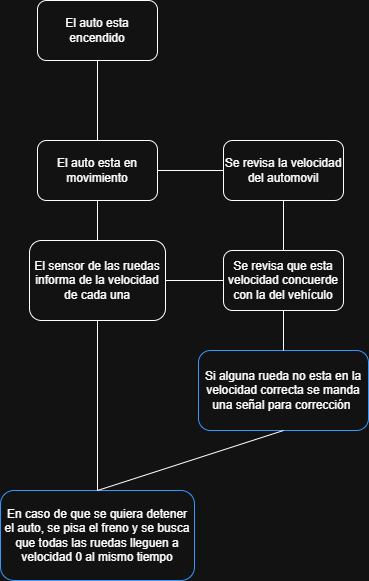

The diagram above was exported from draw.io. Its source (the exported page's mxGraphModel, read from the mxfile embedded in the PNG):
<mxGraphModel dx="1381" dy="790" grid="1" gridSize="10" guides="1" tooltips="1" connect="1" arrows="1" fold="1" page="1" pageScale="1" pageWidth="827" pageHeight="1169" math="0" shadow="0">
  <root>
    <mxCell id="0" />
    <mxCell id="1" parent="0" />
    <mxCell id="DlmEDq1Asw3iK3AoEIpL-1" value="El auto esta encendido" style="rounded=1;whiteSpace=wrap;html=1;" vertex="1" parent="1">
      <mxGeometry x="354" y="250" width="120" height="60" as="geometry" />
    </mxCell>
    <mxCell id="DlmEDq1Asw3iK3AoEIpL-2" value="El auto esta en movimiento" style="rounded=1;whiteSpace=wrap;html=1;" vertex="1" parent="1">
      <mxGeometry x="354" y="390" width="120" height="60" as="geometry" />
    </mxCell>
    <mxCell id="DlmEDq1Asw3iK3AoEIpL-3" value="" style="endArrow=none;html=1;rounded=0;entryX=0.5;entryY=1;entryDx=0;entryDy=0;exitX=0.5;exitY=0;exitDx=0;exitDy=0;" edge="1" parent="1" source="DlmEDq1Asw3iK3AoEIpL-2" target="DlmEDq1Asw3iK3AoEIpL-1">
      <mxGeometry width="50" height="50" relative="1" as="geometry">
        <mxPoint x="390" y="430" as="sourcePoint" />
        <mxPoint x="440" y="380" as="targetPoint" />
      </mxGeometry>
    </mxCell>
    <mxCell id="DlmEDq1Asw3iK3AoEIpL-4" value="El sensor de las ruedas informa de la velocidad de cada una" style="rounded=1;whiteSpace=wrap;html=1;" vertex="1" parent="1">
      <mxGeometry x="346" y="490" width="136" height="80" as="geometry" />
    </mxCell>
    <mxCell id="DlmEDq1Asw3iK3AoEIpL-5" value="" style="endArrow=none;html=1;rounded=0;entryX=0.5;entryY=1;entryDx=0;entryDy=0;exitX=0.5;exitY=0;exitDx=0;exitDy=0;" edge="1" parent="1" source="DlmEDq1Asw3iK3AoEIpL-4" target="DlmEDq1Asw3iK3AoEIpL-2">
      <mxGeometry width="50" height="50" relative="1" as="geometry">
        <mxPoint x="250" y="520" as="sourcePoint" />
        <mxPoint x="300" y="470" as="targetPoint" />
      </mxGeometry>
    </mxCell>
    <mxCell id="DlmEDq1Asw3iK3AoEIpL-6" value="Se revisa que esta velocidad concuerde con la del vehículo" style="rounded=1;whiteSpace=wrap;html=1;" vertex="1" parent="1">
      <mxGeometry x="540" y="500" width="120" height="60" as="geometry" />
    </mxCell>
    <mxCell id="DlmEDq1Asw3iK3AoEIpL-7" value="" style="endArrow=none;html=1;rounded=0;entryX=0;entryY=0.5;entryDx=0;entryDy=0;exitX=1;exitY=0.5;exitDx=0;exitDy=0;" edge="1" parent="1" source="DlmEDq1Asw3iK3AoEIpL-4" target="DlmEDq1Asw3iK3AoEIpL-6">
      <mxGeometry width="50" height="50" relative="1" as="geometry">
        <mxPoint x="390" y="630" as="sourcePoint" />
        <mxPoint x="440" y="580" as="targetPoint" />
      </mxGeometry>
    </mxCell>
    <mxCell id="DlmEDq1Asw3iK3AoEIpL-8" value="Se revisa la velocidad del automovil" style="rounded=1;whiteSpace=wrap;html=1;" vertex="1" parent="1">
      <mxGeometry x="540" y="390" width="120" height="60" as="geometry" />
    </mxCell>
    <mxCell id="DlmEDq1Asw3iK3AoEIpL-9" value="" style="endArrow=none;html=1;rounded=0;entryX=0;entryY=0.5;entryDx=0;entryDy=0;exitX=1;exitY=0.5;exitDx=0;exitDy=0;" edge="1" parent="1" source="DlmEDq1Asw3iK3AoEIpL-2" target="DlmEDq1Asw3iK3AoEIpL-8">
      <mxGeometry width="50" height="50" relative="1" as="geometry">
        <mxPoint x="390" y="630" as="sourcePoint" />
        <mxPoint x="440" y="580" as="targetPoint" />
      </mxGeometry>
    </mxCell>
    <mxCell id="DlmEDq1Asw3iK3AoEIpL-10" value="" style="endArrow=none;html=1;rounded=0;entryX=0.5;entryY=1;entryDx=0;entryDy=0;exitX=0.5;exitY=0;exitDx=0;exitDy=0;" edge="1" parent="1" source="DlmEDq1Asw3iK3AoEIpL-6" target="DlmEDq1Asw3iK3AoEIpL-8">
      <mxGeometry width="50" height="50" relative="1" as="geometry">
        <mxPoint x="424" y="650" as="sourcePoint" />
        <mxPoint x="474" y="600" as="targetPoint" />
      </mxGeometry>
    </mxCell>
    <mxCell id="DlmEDq1Asw3iK3AoEIpL-11" value="Si alguna rueda no esta en la velocidad correcta se manda una señal para corrección&amp;nbsp;" style="rounded=1;whiteSpace=wrap;html=1;strokeColor=light-dark(#000000,#3399FF);" vertex="1" parent="1">
      <mxGeometry x="515" y="600" width="170" height="80" as="geometry" />
    </mxCell>
    <mxCell id="DlmEDq1Asw3iK3AoEIpL-12" value="" style="endArrow=none;html=1;rounded=0;entryX=0.5;entryY=1;entryDx=0;entryDy=0;exitX=0.5;exitY=0;exitDx=0;exitDy=0;" edge="1" parent="1" source="DlmEDq1Asw3iK3AoEIpL-11" target="DlmEDq1Asw3iK3AoEIpL-6">
      <mxGeometry width="50" height="50" relative="1" as="geometry">
        <mxPoint x="390" y="630" as="sourcePoint" />
        <mxPoint x="440" y="580" as="targetPoint" />
      </mxGeometry>
    </mxCell>
    <mxCell id="DlmEDq1Asw3iK3AoEIpL-13" value="En caso de que se quiera detener el auto, se pisa el freno y se busca que todas las ruedas lleguen a velocidad 0 al mismo tiempo" style="rounded=1;whiteSpace=wrap;html=1;strokeColor=light-dark(#000000,#3399FF);" vertex="1" parent="1">
      <mxGeometry x="317" y="740" width="194" height="90" as="geometry" />
    </mxCell>
    <mxCell id="DlmEDq1Asw3iK3AoEIpL-14" value="" style="endArrow=none;html=1;rounded=0;entryX=0.5;entryY=1;entryDx=0;entryDy=0;exitX=0.5;exitY=0;exitDx=0;exitDy=0;" edge="1" parent="1" source="DlmEDq1Asw3iK3AoEIpL-13" target="DlmEDq1Asw3iK3AoEIpL-4">
      <mxGeometry width="50" height="50" relative="1" as="geometry">
        <mxPoint x="370" y="680" as="sourcePoint" />
        <mxPoint x="420" y="630" as="targetPoint" />
      </mxGeometry>
    </mxCell>
    <mxCell id="DlmEDq1Asw3iK3AoEIpL-15" value="" style="endArrow=none;html=1;rounded=0;entryX=0.5;entryY=1;entryDx=0;entryDy=0;exitX=0.5;exitY=0;exitDx=0;exitDy=0;" edge="1" parent="1" source="DlmEDq1Asw3iK3AoEIpL-13" target="DlmEDq1Asw3iK3AoEIpL-11">
      <mxGeometry width="50" height="50" relative="1" as="geometry">
        <mxPoint x="390" y="630" as="sourcePoint" />
        <mxPoint x="440" y="580" as="targetPoint" />
      </mxGeometry>
    </mxCell>
  </root>
</mxGraphModel>